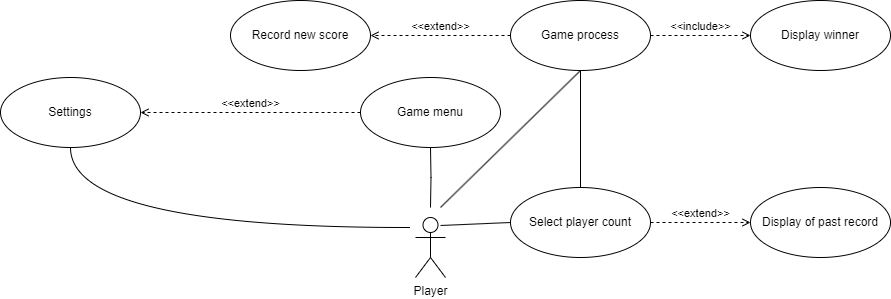

The diagram above was exported from draw.io. Its source (the exported page's mxGraphModel, read from the mxfile embedded in the PNG):
<mxGraphModel dx="1562" dy="818" grid="1" gridSize="10" guides="1" tooltips="1" connect="1" arrows="1" fold="1" page="1" pageScale="1" pageWidth="1169" pageHeight="826" background="none" math="0" shadow="0">
  <root>
    <mxCell id="0" />
    <mxCell id="1" parent="0" />
    <mxCell id="QPf6BOlwenXLoloiU_X3-41" value="Game menu" style="ellipse;whiteSpace=wrap;html=1;" parent="1" vertex="1">
      <mxGeometry x="580" y="420" width="140" height="70" as="geometry" />
    </mxCell>
    <mxCell id="IZlWmsOsV2ldIMs6gls0-1" value="Player" style="shape=umlActor;verticalLabelPosition=bottom;verticalAlign=top;html=1;" parent="1" vertex="1">
      <mxGeometry x="635" y="560" width="30" height="60" as="geometry" />
    </mxCell>
    <mxCell id="IZlWmsOsV2ldIMs6gls0-7" style="edgeStyle=orthogonalEdgeStyle;rounded=0;orthogonalLoop=1;jettySize=auto;html=1;entryX=0.5;entryY=1;entryDx=0;entryDy=0;strokeColor=default;curved=0;endArrow=none;endFill=0;" parent="1" target="QPf6BOlwenXLoloiU_X3-41" edge="1">
      <mxGeometry relative="1" as="geometry">
        <mxPoint x="650" y="550" as="sourcePoint" />
      </mxGeometry>
    </mxCell>
    <mxCell id="IZlWmsOsV2ldIMs6gls0-14" value="Settings" style="ellipse;whiteSpace=wrap;html=1;" parent="1" vertex="1">
      <mxGeometry x="220" y="420" width="140" height="70" as="geometry" />
    </mxCell>
    <mxCell id="IZlWmsOsV2ldIMs6gls0-23" value="Select player count" style="ellipse;whiteSpace=wrap;html=1;" parent="1" vertex="1">
      <mxGeometry x="730" y="530" width="140" height="70" as="geometry" />
    </mxCell>
    <mxCell id="IZlWmsOsV2ldIMs6gls0-28" value="Game process" style="ellipse;whiteSpace=wrap;html=1;" parent="1" vertex="1">
      <mxGeometry x="730" y="343" width="140" height="70" as="geometry" />
    </mxCell>
    <mxCell id="IZlWmsOsV2ldIMs6gls0-29" style="edgeStyle=orthogonalEdgeStyle;rounded=0;orthogonalLoop=1;jettySize=auto;html=1;strokeColor=default;curved=0;endArrow=none;endFill=0;entryX=0.5;entryY=1;entryDx=0;entryDy=0;exitX=0.5;exitY=0;exitDx=0;exitDy=0;" parent="1" source="IZlWmsOsV2ldIMs6gls0-23" target="IZlWmsOsV2ldIMs6gls0-28" edge="1">
      <mxGeometry relative="1" as="geometry">
        <mxPoint x="710" y="220" as="sourcePoint" />
        <mxPoint x="710" y="190" as="targetPoint" />
      </mxGeometry>
    </mxCell>
    <mxCell id="IZlWmsOsV2ldIMs6gls0-31" value="Display of past record" style="ellipse;whiteSpace=wrap;html=1;" parent="1" vertex="1">
      <mxGeometry x="970" y="530" width="140" height="70" as="geometry" />
    </mxCell>
    <mxCell id="IZlWmsOsV2ldIMs6gls0-33" value="&amp;lt;&amp;lt;extend&amp;gt;&amp;gt;" style="html=1;verticalAlign=bottom;labelBackgroundColor=none;endArrow=open;endFill=0;dashed=1;rounded=0;exitX=0;exitY=0.5;exitDx=0;exitDy=0;entryX=1;entryY=0.5;entryDx=0;entryDy=0;" parent="1" source="QPf6BOlwenXLoloiU_X3-41" target="IZlWmsOsV2ldIMs6gls0-14" edge="1">
      <mxGeometry width="160" relative="1" as="geometry">
        <mxPoint x="520" y="270" as="sourcePoint" />
        <mxPoint x="680" y="270" as="targetPoint" />
      </mxGeometry>
    </mxCell>
    <mxCell id="IZlWmsOsV2ldIMs6gls0-36" value="&amp;lt;&amp;lt;extend&amp;gt;&amp;gt;" style="html=1;verticalAlign=bottom;labelBackgroundColor=none;endArrow=open;endFill=0;dashed=1;rounded=0;exitX=0;exitY=0.5;exitDx=0;exitDy=0;entryX=1;entryY=0.5;entryDx=0;entryDy=0;" parent="1" source="IZlWmsOsV2ldIMs6gls0-28" target="IZlWmsOsV2ldIMs6gls0-38" edge="1">
      <mxGeometry width="160" relative="1" as="geometry">
        <mxPoint x="590" y="265" as="sourcePoint" />
        <mxPoint x="440" y="150" as="targetPoint" />
      </mxGeometry>
    </mxCell>
    <mxCell id="IZlWmsOsV2ldIMs6gls0-38" value="Record new score" style="ellipse;whiteSpace=wrap;html=1;" parent="1" vertex="1">
      <mxGeometry x="450" y="343" width="140" height="70" as="geometry" />
    </mxCell>
    <mxCell id="IZlWmsOsV2ldIMs6gls0-39" value="&amp;lt;&amp;lt;include&amp;gt;&amp;gt;" style="html=1;verticalAlign=bottom;labelBackgroundColor=none;endArrow=open;endFill=0;dashed=1;rounded=0;exitX=1;exitY=0.5;exitDx=0;exitDy=0;entryX=0;entryY=0.5;entryDx=0;entryDy=0;" parent="1" source="IZlWmsOsV2ldIMs6gls0-28" target="IZlWmsOsV2ldIMs6gls0-40" edge="1">
      <mxGeometry width="160" relative="1" as="geometry">
        <mxPoint x="360" y="465" as="sourcePoint" />
        <mxPoint x="800" y="145" as="targetPoint" />
      </mxGeometry>
    </mxCell>
    <mxCell id="IZlWmsOsV2ldIMs6gls0-40" value="Display winner" style="ellipse;whiteSpace=wrap;html=1;" parent="1" vertex="1">
      <mxGeometry x="970" y="343" width="140" height="70" as="geometry" />
    </mxCell>
    <mxCell id="HozndG5msWUf82dkNwV7-1" style="edgeStyle=orthogonalEdgeStyle;rounded=0;orthogonalLoop=1;jettySize=auto;html=1;strokeColor=default;curved=1;endArrow=none;endFill=0;entryX=0.5;entryY=1;entryDx=0;entryDy=0;" edge="1" parent="1" target="IZlWmsOsV2ldIMs6gls0-14">
      <mxGeometry relative="1" as="geometry">
        <mxPoint x="630" y="570" as="sourcePoint" />
        <mxPoint x="460" y="510" as="targetPoint" />
      </mxGeometry>
    </mxCell>
    <mxCell id="HozndG5msWUf82dkNwV7-3" style="rounded=0;orthogonalLoop=1;jettySize=auto;html=1;entryX=0;entryY=0.5;entryDx=0;entryDy=0;strokeColor=default;endArrow=none;endFill=0;" edge="1" parent="1" target="IZlWmsOsV2ldIMs6gls0-23">
      <mxGeometry relative="1" as="geometry">
        <mxPoint x="660" y="568" as="sourcePoint" />
        <mxPoint x="650" y="322.5" as="targetPoint" />
      </mxGeometry>
    </mxCell>
    <mxCell id="HozndG5msWUf82dkNwV7-6" value="&amp;lt;&amp;lt;extend&amp;gt;&amp;gt;" style="html=1;verticalAlign=bottom;labelBackgroundColor=none;endArrow=open;endFill=0;dashed=1;rounded=0;exitX=1;exitY=0.5;exitDx=0;exitDy=0;entryX=0;entryY=0.5;entryDx=0;entryDy=0;" edge="1" parent="1" source="IZlWmsOsV2ldIMs6gls0-23" target="IZlWmsOsV2ldIMs6gls0-31">
      <mxGeometry width="160" relative="1" as="geometry">
        <mxPoint x="810" y="505" as="sourcePoint" />
        <mxPoint x="760" y="365" as="targetPoint" />
      </mxGeometry>
    </mxCell>
    <mxCell id="HozndG5msWUf82dkNwV7-7" style="rounded=0;orthogonalLoop=1;jettySize=auto;html=1;entryX=0.5;entryY=1;entryDx=0;entryDy=0;strokeColor=default;endArrow=none;endFill=0;" edge="1" parent="1" target="IZlWmsOsV2ldIMs6gls0-28">
      <mxGeometry relative="1" as="geometry">
        <mxPoint x="660" y="550" as="sourcePoint" />
        <mxPoint x="740" y="575" as="targetPoint" />
      </mxGeometry>
    </mxCell>
  </root>
</mxGraphModel>